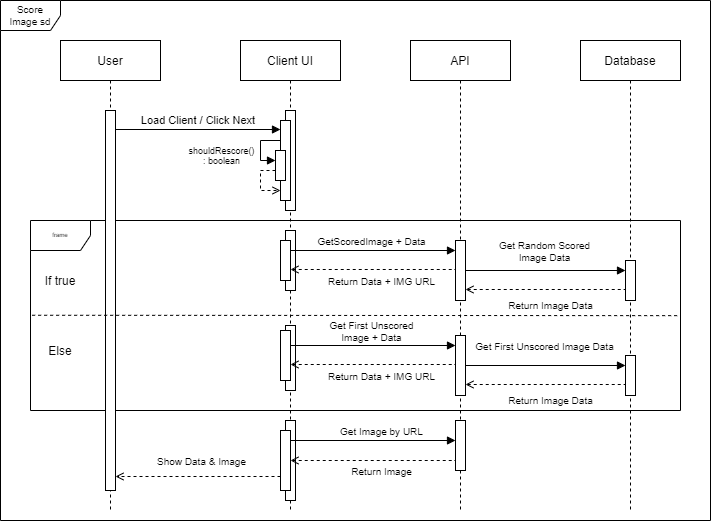

The diagram above was exported from draw.io. Its source (the exported page's mxGraphModel, read from the mxfile embedded in the PNG):
<mxGraphModel dx="1422" dy="814" grid="1" gridSize="10" guides="1" tooltips="1" connect="1" arrows="1" fold="1" page="1" pageScale="1" pageWidth="850" pageHeight="1100" math="0" shadow="0">
  <root>
    <mxCell id="0" />
    <mxCell id="1" parent="0" />
    <mxCell id="2" value="frame" style="shape=umlFrame;whiteSpace=wrap;html=1;fontSize=6;" vertex="1" parent="1">
      <mxGeometry x="100" y="260" width="650" height="190" as="geometry" />
    </mxCell>
    <mxCell id="3" value="API" style="shape=umlLifeline;perimeter=lifelinePerimeter;container=1;collapsible=0;recursiveResize=0;rounded=0;shadow=0;strokeWidth=1;" vertex="1" parent="1">
      <mxGeometry x="480" y="80" width="100" height="470" as="geometry" />
    </mxCell>
    <mxCell id="4" value="" style="points=[];perimeter=orthogonalPerimeter;rounded=0;shadow=0;strokeWidth=1;" vertex="1" parent="3">
      <mxGeometry x="45" y="200" width="10" height="60" as="geometry" />
    </mxCell>
    <mxCell id="5" value="" style="points=[];perimeter=orthogonalPerimeter;rounded=0;shadow=0;strokeWidth=1;" vertex="1" parent="3">
      <mxGeometry x="45" y="295" width="10" height="60" as="geometry" />
    </mxCell>
    <mxCell id="6" value="" style="points=[];perimeter=orthogonalPerimeter;rounded=0;shadow=0;strokeWidth=1;" vertex="1" parent="3">
      <mxGeometry x="45" y="380" width="10" height="50" as="geometry" />
    </mxCell>
    <mxCell id="7" value="Database" style="shape=umlLifeline;perimeter=lifelinePerimeter;container=1;collapsible=0;recursiveResize=0;rounded=0;shadow=0;strokeWidth=1;" vertex="1" parent="1">
      <mxGeometry x="650" y="80" width="100" height="470" as="geometry" />
    </mxCell>
    <mxCell id="8" value="" style="points=[];perimeter=orthogonalPerimeter;rounded=0;shadow=0;strokeWidth=1;" vertex="1" parent="7">
      <mxGeometry x="45" y="220" width="10" height="40" as="geometry" />
    </mxCell>
    <mxCell id="9" value="" style="points=[];perimeter=orthogonalPerimeter;rounded=0;shadow=0;strokeWidth=1;" vertex="1" parent="7">
      <mxGeometry x="45" y="315" width="10" height="40" as="geometry" />
    </mxCell>
    <mxCell id="10" value="User" style="shape=umlLifeline;perimeter=lifelinePerimeter;container=1;collapsible=0;recursiveResize=0;rounded=0;shadow=0;strokeWidth=1;" vertex="1" parent="1">
      <mxGeometry x="130" y="80" width="100" height="470" as="geometry" />
    </mxCell>
    <mxCell id="11" value="" style="points=[];perimeter=orthogonalPerimeter;rounded=0;shadow=0;strokeWidth=1;" vertex="1" parent="10">
      <mxGeometry x="45" y="70" width="10" height="380" as="geometry" />
    </mxCell>
    <mxCell id="12" value="Load Client / Click Next" style="verticalAlign=bottom;endArrow=block;shadow=0;strokeWidth=1;labelBackgroundColor=none;" edge="1" parent="1">
      <mxGeometry relative="1" as="geometry">
        <mxPoint x="185" y="169" as="sourcePoint" />
        <mxPoint x="350" y="169" as="targetPoint" />
      </mxGeometry>
    </mxCell>
    <mxCell id="13" value="Client UI" style="shape=umlLifeline;perimeter=lifelinePerimeter;container=1;collapsible=0;recursiveResize=0;rounded=0;shadow=0;strokeWidth=1;" vertex="1" parent="1">
      <mxGeometry x="310" y="80" width="100" height="470" as="geometry" />
    </mxCell>
    <mxCell id="14" value="" style="points=[];perimeter=orthogonalPerimeter;rounded=0;shadow=0;strokeWidth=1;" vertex="1" parent="13">
      <mxGeometry x="45" y="70" width="10" height="100" as="geometry" />
    </mxCell>
    <mxCell id="15" value="" style="points=[];perimeter=orthogonalPerimeter;rounded=0;shadow=0;strokeWidth=1;" vertex="1" parent="13">
      <mxGeometry x="40" y="80" width="10" height="80" as="geometry" />
    </mxCell>
    <mxCell id="16" value="" style="points=[];perimeter=orthogonalPerimeter;rounded=0;shadow=0;strokeWidth=1;" vertex="1" parent="13">
      <mxGeometry x="35" y="110" width="10" height="30" as="geometry" />
    </mxCell>
    <mxCell id="17" style="edgeStyle=orthogonalEdgeStyle;rounded=0;orthogonalLoop=1;jettySize=auto;html=1;endArrow=block;endFill=1;" edge="1" parent="13" source="16" target="16">
      <mxGeometry relative="1" as="geometry">
        <Array as="points">
          <mxPoint x="40" y="100" />
          <mxPoint x="20" y="100" />
          <mxPoint x="20" y="120" />
        </Array>
      </mxGeometry>
    </mxCell>
    <mxCell id="18" value="shouldRescore()&lt;br&gt;: boolean" style="edgeLabel;html=1;align=center;verticalAlign=middle;resizable=0;points=[];fontSize=9;labelBackgroundColor=none;" vertex="1" connectable="0" parent="17">
      <mxGeometry x="0.1222" y="-1" relative="1" as="geometry">
        <mxPoint x="-39" y="8.1" as="offset" />
      </mxGeometry>
    </mxCell>
    <mxCell id="19" style="edgeStyle=orthogonalEdgeStyle;rounded=0;orthogonalLoop=1;jettySize=auto;html=1;endArrow=open;endFill=0;dashed=1;" edge="1" parent="13" source="16" target="15">
      <mxGeometry relative="1" as="geometry">
        <mxPoint x="180" y="200" as="sourcePoint" />
        <mxPoint x="175" y="209.99999999999994" as="targetPoint" />
        <Array as="points">
          <mxPoint x="20" y="130" />
          <mxPoint x="20" y="150" />
        </Array>
      </mxGeometry>
    </mxCell>
    <mxCell id="20" value="" style="points=[];perimeter=orthogonalPerimeter;rounded=0;shadow=0;strokeWidth=1;" vertex="1" parent="13">
      <mxGeometry x="45" y="285" width="10" height="65" as="geometry" />
    </mxCell>
    <mxCell id="21" value="" style="points=[];perimeter=orthogonalPerimeter;rounded=0;shadow=0;strokeWidth=1;" vertex="1" parent="13">
      <mxGeometry x="40" y="290" width="10" height="50" as="geometry" />
    </mxCell>
    <mxCell id="22" value="" style="points=[];perimeter=orthogonalPerimeter;rounded=0;shadow=0;strokeWidth=1;" vertex="1" parent="13">
      <mxGeometry x="45" y="380" width="10" height="80" as="geometry" />
    </mxCell>
    <mxCell id="23" value="" style="points=[];perimeter=orthogonalPerimeter;rounded=0;shadow=0;strokeWidth=1;" vertex="1" parent="13">
      <mxGeometry x="40" y="390" width="10" height="60" as="geometry" />
    </mxCell>
    <mxCell id="24" value="" style="points=[];perimeter=orthogonalPerimeter;rounded=0;shadow=0;strokeWidth=1;" vertex="1" parent="13">
      <mxGeometry x="45" y="190" width="10" height="60" as="geometry" />
    </mxCell>
    <mxCell id="25" value="" style="points=[];perimeter=orthogonalPerimeter;rounded=0;shadow=0;strokeWidth=1;" vertex="1" parent="13">
      <mxGeometry x="40" y="200" width="10" height="40" as="geometry" />
    </mxCell>
    <mxCell id="26" value="&lt;font style=&quot;font-size: 12px&quot;&gt;If true&lt;/font&gt;" style="text;html=1;strokeColor=none;fillColor=none;align=center;verticalAlign=middle;whiteSpace=wrap;rounded=0;labelBackgroundColor=none;fontSize=6;" vertex="1" parent="1">
      <mxGeometry x="110" y="310" width="40" height="20" as="geometry" />
    </mxCell>
    <mxCell id="27" value="&lt;font style=&quot;font-size: 12px&quot;&gt;Else&lt;/font&gt;" style="text;html=1;strokeColor=none;fillColor=none;align=center;verticalAlign=middle;whiteSpace=wrap;rounded=0;labelBackgroundColor=none;fontSize=6;" vertex="1" parent="1">
      <mxGeometry x="110" y="380" width="40" height="20" as="geometry" />
    </mxCell>
    <mxCell id="28" style="rounded=0;orthogonalLoop=1;jettySize=auto;html=1;labelBackgroundColor=none;endArrow=block;endFill=1;fontSize=6;" edge="1" parent="1">
      <mxGeometry relative="1" as="geometry">
        <mxPoint x="360" y="290" as="sourcePoint" />
        <mxPoint x="525" y="290" as="targetPoint" />
      </mxGeometry>
    </mxCell>
    <mxCell id="29" value="GetScoredImage + Data" style="edgeLabel;html=1;align=center;verticalAlign=middle;resizable=0;points=[];fontSize=10;" vertex="1" connectable="0" parent="28">
      <mxGeometry x="0.1866" relative="1" as="geometry">
        <mxPoint x="-17.71" y="-10" as="offset" />
      </mxGeometry>
    </mxCell>
    <mxCell id="30" style="rounded=0;orthogonalLoop=1;jettySize=auto;html=1;labelBackgroundColor=none;endArrow=block;endFill=1;fontSize=6;" edge="1" source="4" target="8" parent="1">
      <mxGeometry relative="1" as="geometry">
        <mxPoint x="530" y="310" as="sourcePoint" />
        <mxPoint x="700" y="310" as="targetPoint" />
      </mxGeometry>
    </mxCell>
    <mxCell id="31" value="Get Random Scored&lt;br&gt;Image Data" style="edgeLabel;html=1;align=center;verticalAlign=middle;resizable=0;points=[];fontSize=10;" vertex="1" connectable="0" parent="30">
      <mxGeometry x="0.1866" relative="1" as="geometry">
        <mxPoint x="-16.8" y="-20" as="offset" />
      </mxGeometry>
    </mxCell>
    <mxCell id="32" value="Return Image Data" style="edgeLabel;html=1;align=center;verticalAlign=middle;resizable=0;points=[];fontSize=10;" vertex="1" connectable="0" parent="30">
      <mxGeometry x="0.1866" relative="1" as="geometry">
        <mxPoint x="-10.760000000000002" y="34" as="offset" />
      </mxGeometry>
    </mxCell>
    <mxCell id="33" value="Return Data + IMG URL" style="edgeLabel;html=1;align=center;verticalAlign=middle;resizable=0;points=[];fontSize=10;" vertex="1" connectable="0" parent="30">
      <mxGeometry x="0.1866" relative="1" as="geometry">
        <mxPoint x="-179.76" y="10" as="offset" />
      </mxGeometry>
    </mxCell>
    <mxCell id="34" style="rounded=0;orthogonalLoop=1;jettySize=auto;html=1;labelBackgroundColor=none;endArrow=none;endFill=0;fontSize=6;startArrow=open;startFill=0;dashed=1;" edge="1" parent="1">
      <mxGeometry relative="1" as="geometry">
        <mxPoint x="535" y="329" as="sourcePoint" />
        <mxPoint x="695" y="329" as="targetPoint" />
      </mxGeometry>
    </mxCell>
    <mxCell id="35" style="rounded=0;orthogonalLoop=1;jettySize=auto;html=1;labelBackgroundColor=none;endArrow=none;endFill=0;fontSize=6;startArrow=open;startFill=0;dashed=1;" edge="1" parent="1">
      <mxGeometry relative="1" as="geometry">
        <mxPoint x="360" y="309" as="sourcePoint" />
        <mxPoint x="525" y="309" as="targetPoint" />
      </mxGeometry>
    </mxCell>
    <mxCell id="36" style="rounded=0;orthogonalLoop=1;jettySize=auto;html=1;labelBackgroundColor=none;endArrow=block;endFill=1;fontSize=6;" edge="1" parent="1">
      <mxGeometry relative="1" as="geometry">
        <mxPoint x="360" y="385" as="sourcePoint" />
        <mxPoint x="525" y="385" as="targetPoint" />
      </mxGeometry>
    </mxCell>
    <mxCell id="37" value="Get First Unscored&lt;br&gt;Image + Data" style="edgeLabel;html=1;align=center;verticalAlign=middle;resizable=0;points=[];fontSize=10;" vertex="1" connectable="0" parent="36">
      <mxGeometry x="0.1866" relative="1" as="geometry">
        <mxPoint x="-17.71" y="-15" as="offset" />
      </mxGeometry>
    </mxCell>
    <mxCell id="38" style="rounded=0;orthogonalLoop=1;jettySize=auto;html=1;labelBackgroundColor=none;endArrow=block;endFill=1;fontSize=6;" edge="1" source="5" target="9" parent="1">
      <mxGeometry relative="1" as="geometry">
        <mxPoint x="530" y="405" as="sourcePoint" />
        <mxPoint x="700" y="405" as="targetPoint" />
      </mxGeometry>
    </mxCell>
    <mxCell id="39" value="Get First Unscored Image Data" style="edgeLabel;html=1;align=center;verticalAlign=middle;resizable=0;points=[];fontSize=10;" vertex="1" connectable="0" parent="38">
      <mxGeometry x="0.1866" relative="1" as="geometry">
        <mxPoint x="-16.8" y="-20" as="offset" />
      </mxGeometry>
    </mxCell>
    <mxCell id="40" value="Return Image Data" style="edgeLabel;html=1;align=center;verticalAlign=middle;resizable=0;points=[];fontSize=10;" vertex="1" connectable="0" parent="38">
      <mxGeometry x="0.1866" relative="1" as="geometry">
        <mxPoint x="-10.760000000000002" y="34" as="offset" />
      </mxGeometry>
    </mxCell>
    <mxCell id="41" value="Return Data + IMG URL" style="edgeLabel;html=1;align=center;verticalAlign=middle;resizable=0;points=[];fontSize=10;" vertex="1" connectable="0" parent="38">
      <mxGeometry x="0.1866" relative="1" as="geometry">
        <mxPoint x="-179.76" y="10" as="offset" />
      </mxGeometry>
    </mxCell>
    <mxCell id="42" style="rounded=0;orthogonalLoop=1;jettySize=auto;html=1;labelBackgroundColor=none;endArrow=none;endFill=0;fontSize=6;startArrow=open;startFill=0;dashed=1;" edge="1" parent="1">
      <mxGeometry relative="1" as="geometry">
        <mxPoint x="535" y="424" as="sourcePoint" />
        <mxPoint x="695" y="424" as="targetPoint" />
      </mxGeometry>
    </mxCell>
    <mxCell id="43" style="rounded=0;orthogonalLoop=1;jettySize=auto;html=1;labelBackgroundColor=none;endArrow=none;endFill=0;fontSize=6;startArrow=open;startFill=0;dashed=1;" edge="1" parent="1">
      <mxGeometry relative="1" as="geometry">
        <mxPoint x="360" y="404" as="sourcePoint" />
        <mxPoint x="525" y="404" as="targetPoint" />
      </mxGeometry>
    </mxCell>
    <mxCell id="44" value="" style="endArrow=none;dashed=1;html=1;strokeWidth=1;labelBackgroundColor=none;fontSize=10;exitX=0.002;exitY=0.419;exitDx=0;exitDy=0;exitPerimeter=0;" edge="1" parent="1">
      <mxGeometry width="50" height="50" relative="1" as="geometry">
        <mxPoint x="101.65000000000009" y="354.76" as="sourcePoint" />
        <mxPoint x="748.3499999999999" y="355.1500000000001" as="targetPoint" />
      </mxGeometry>
    </mxCell>
    <mxCell id="45" style="edgeStyle=none;rounded=0;orthogonalLoop=1;jettySize=auto;html=1;dashed=1;labelBackgroundColor=none;startArrow=open;startFill=0;endArrow=none;endFill=0;strokeWidth=1;fontSize=10;" edge="1" parent="1">
      <mxGeometry relative="1" as="geometry">
        <mxPoint x="360" y="500" as="sourcePoint" />
        <mxPoint x="525" y="500" as="targetPoint" />
      </mxGeometry>
    </mxCell>
    <mxCell id="46" value="Return Image" style="edgeLabel;html=1;align=center;verticalAlign=middle;resizable=0;points=[];fontSize=10;" vertex="1" connectable="0" parent="45">
      <mxGeometry x="0.2194" y="-2" relative="1" as="geometry">
        <mxPoint x="-10.8" y="8" as="offset" />
      </mxGeometry>
    </mxCell>
    <mxCell id="47" style="edgeStyle=none;rounded=0;orthogonalLoop=1;jettySize=auto;html=1;labelBackgroundColor=none;startArrow=none;startFill=0;endArrow=block;endFill=1;strokeWidth=1;fontSize=10;" edge="1" parent="1">
      <mxGeometry relative="1" as="geometry">
        <mxPoint x="360" y="480" as="sourcePoint" />
        <mxPoint x="525" y="480" as="targetPoint" />
      </mxGeometry>
    </mxCell>
    <mxCell id="48" value="Get Image by URL" style="edgeLabel;html=1;align=center;verticalAlign=middle;resizable=0;points=[];fontSize=10;" vertex="1" connectable="0" parent="47">
      <mxGeometry x="0.0885" y="1" relative="1" as="geometry">
        <mxPoint y="-9" as="offset" />
      </mxGeometry>
    </mxCell>
    <mxCell id="49" style="edgeStyle=none;rounded=0;orthogonalLoop=1;jettySize=auto;html=1;labelBackgroundColor=none;startArrow=none;startFill=0;endArrow=open;endFill=0;strokeWidth=1;fontSize=10;dashed=1;" edge="1" parent="1">
      <mxGeometry relative="1" as="geometry">
        <mxPoint x="350" y="516" as="sourcePoint" />
        <mxPoint x="185" y="516" as="targetPoint" />
      </mxGeometry>
    </mxCell>
    <mxCell id="50" value="Show Data &amp;amp; Image" style="edgeLabel;html=1;align=center;verticalAlign=middle;resizable=0;points=[];fontSize=10;" vertex="1" connectable="0" parent="49">
      <mxGeometry x="0.155" relative="1" as="geometry">
        <mxPoint x="15.43" y="-16" as="offset" />
      </mxGeometry>
    </mxCell>
    <mxCell id="51" value="Score&lt;br&gt;Image sd" style="shape=umlFrame;whiteSpace=wrap;html=1;labelBackgroundColor=none;fontSize=10;" vertex="1" parent="1">
      <mxGeometry x="70" y="40" width="710" height="520" as="geometry" />
    </mxCell>
  </root>
</mxGraphModel>